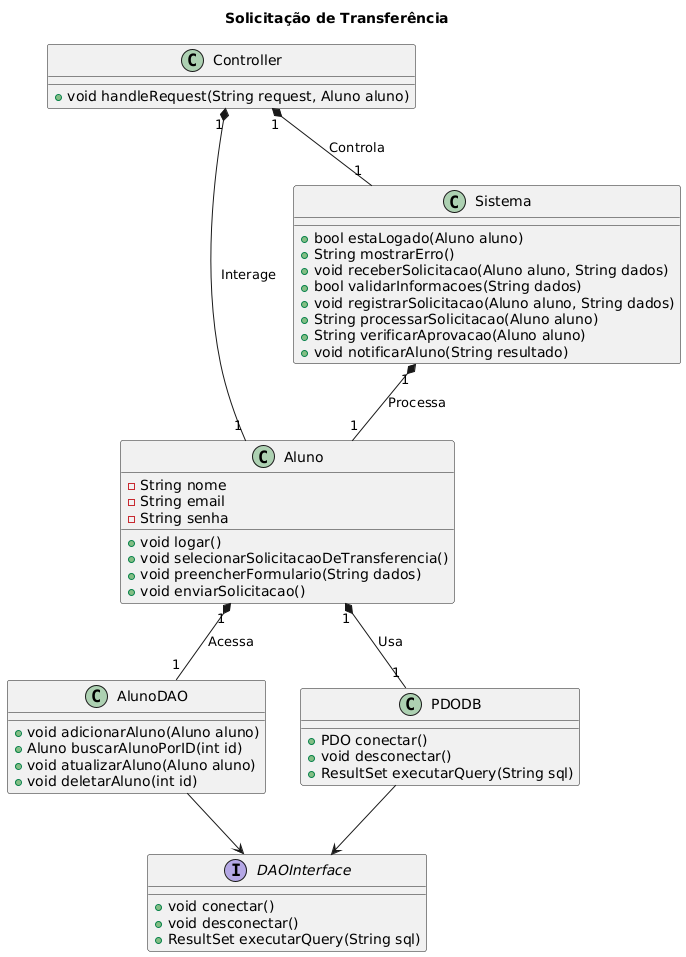

The diagram above was rendered by PlantUML. Its source (embedded in the PNG):
@startuml
title Solicitação de Transferência
class Aluno {
  -String nome
  -String email
  -String senha
  +void logar()
  +void selecionarSolicitacaoDeTransferencia()
  +void preencherFormulario(String dados)
  +void enviarSolicitacao()
}

class Sistema {
  +bool estaLogado(Aluno aluno)
  +String mostrarErro()
  +void receberSolicitacao(Aluno aluno, String dados)
  +bool validarInformacoes(String dados)
  +void registrarSolicitacao(Aluno aluno, String dados)
  +String processarSolicitacao(Aluno aluno)
  +String verificarAprovacao(Aluno aluno)
  +void notificarAluno(String resultado)
}

interface DAOInterface {
  +void conectar()
  +void desconectar()
  +ResultSet executarQuery(String sql)
}

class AlunoDAO {
  +void adicionarAluno(Aluno aluno)
  +Aluno buscarAlunoPorID(int id)
  +void atualizarAluno(Aluno aluno)
  +void deletarAluno(int id)
}

class PDODB {
  +PDO conectar()
  +void desconectar()
  +ResultSet executarQuery(String sql)
}

class Controller {
  +void handleRequest(String request, Aluno aluno)
}

AlunoDAO --> DAOInterface
PDODB --> DAOInterface

Aluno "1" *-- "1" AlunoDAO : "Acessa"
Aluno "1" *-- "1" PDODB : "Usa"
Controller "1" *-- "1" Aluno : "Interage"
Controller "1" *-- "1" Sistema : "Controla"
Sistema "1" *-- "1" Aluno : "Processa"
@enduml